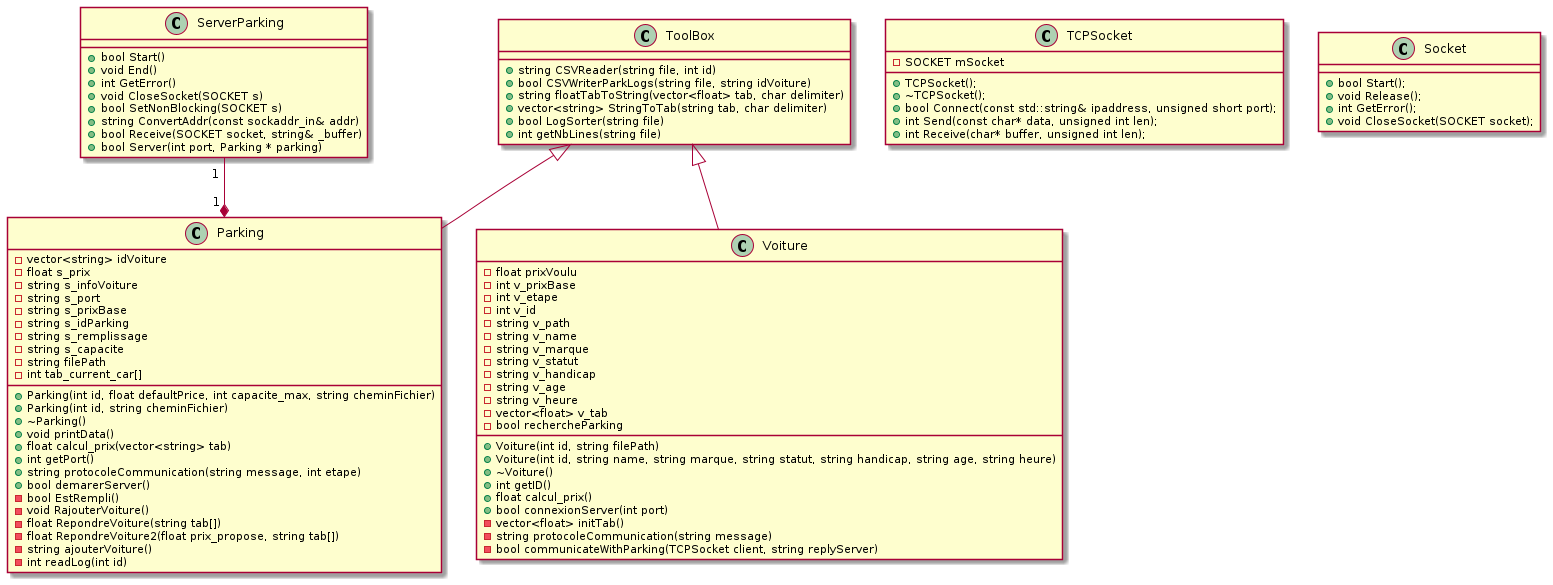

The diagram above was rendered by PlantUML. Its source (embedded in the PNG):
@startuml
class ToolBox {
    + string CSVReader(string file, int id)
    + bool CSVWriterParkLogs(string file, string idVoiture)
    + string floatTabToString(vector<float> tab, char delimiter)
    + vector<string> StringToTab(string tab, char delimiter)
    + bool LogSorter(string file)
    + int getNbLines(string file)
}

class Parking {
    - vector<string> idVoiture
    - float s_prix
    - string s_infoVoiture
    - string s_port
    - string s_prixBase
    - string s_idParking
    - string s_remplissage
    - string s_capacite
    - string filePath
    - int tab_current_car[]
    + Parking(int id, float defaultPrice, int capacite_max, string cheminFichier)
    + Parking(int id, string cheminFichier)
    + ~Parking()
    + void printData()
    + float calcul_prix(vector<string> tab)
    + int getPort()
    + string protocoleCommunication(string message, int etape)
    + bool demarerServer()
    - bool EstRempli()
    - void RajouterVoiture()
    - float RepondreVoiture(string tab[])
    - float RepondreVoiture2(float prix_propose, string tab[])
    - string ajouterVoiture()
    - int readLog(int id)
}

Class Voiture {
    - float prixVoulu
    - int v_prixBase
    - int v_etape
    - int v_id
    - string v_path
    - string v_name
    - string v_marque
    - string v_statut
    - string v_handicap
    - string v_age
    - string v_heure
    - vector<float> v_tab
    - bool rechercheParking

    + Voiture(int id, string filePath)
    + Voiture(int id, string name, string marque, string statut, string handicap, string age, string heure)
    + ~Voiture()
    + int getID()
    + float calcul_prix()
    + bool connexionServer(int port)
    - vector<float> initTab()
    - string protocoleCommunication(string message)
    - bool communicateWithParking(TCPSocket client, string replyServer)
}

Class ServerParking {
    + bool Start()
	+ void End()
    + int GetError()
    + void CloseSocket(SOCKET s)
    + bool SetNonBlocking(SOCKET s)
    + string ConvertAddr(const sockaddr_in& addr)
    + bool Receive(SOCKET socket, string& _buffer)
    + bool Server(int port, Parking * parking)
}

Class TCPSocket {
    - SOCKET mSocket

    + TCPSocket();
	+ ~TCPSocket();
	+ bool Connect(const std::string& ipaddress, unsigned short port);
	+ int Send(const char* data, unsigned int len);
	+ int Receive(char* buffer, unsigned int len);		
}

Class Socket {
    + bool Start();
	+ void Release();
	+ int GetError();
	+ void CloseSocket(SOCKET socket);    
}

ToolBox <|-- Voiture
ToolBox <|-- Parking
ServerParking "1 " --* "1 " Parking

@enduml